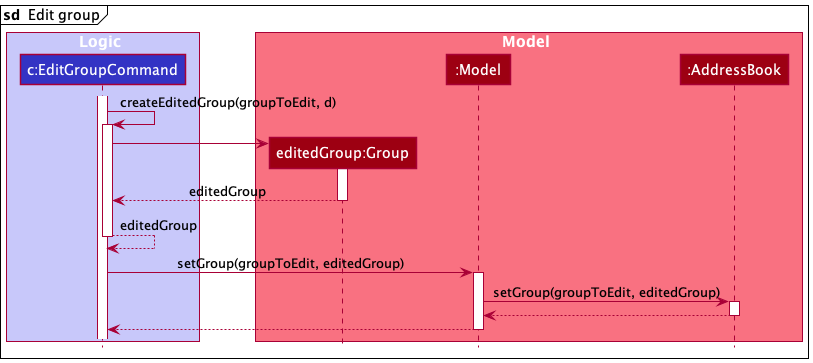

The diagram above was rendered by PlantUML. Its source (embedded in the PNG):
@startuml
!include style.puml

mainframe **sd**  Edit group
box Logic LOGIC_COLOR_T1
participant "c:EditGroupCommand" as EditGroupCommand LOGIC_COLOR
end box

box Model MODEL_COLOR_T1
participant "editedGroup:Group" as Group MODEL_COLOR
participant ":Model" as Model MODEL_COLOR
participant ":AddressBook" as Ab MODEL_COLOR
end box

activate EditGroupCommand

EditGroupCommand -> EditGroupCommand : createEditedGroup(groupToEdit, d)
activate EditGroupCommand

create Group
EditGroupCommand -> Group
activate Group

Group --> EditGroupCommand : editedGroup
deactivate Group

EditGroupCommand --> EditGroupCommand : editedGroup
deactivate EditGroupCommand

EditGroupCommand -> Model : setGroup(groupToEdit, editedGroup)
activate Model

Model -> Ab : setGroup(groupToEdit, editedGroup)
activate Ab

Ab --> Model
deactivate Ab

Model --> EditGroupCommand
deactivate Model

@enduml